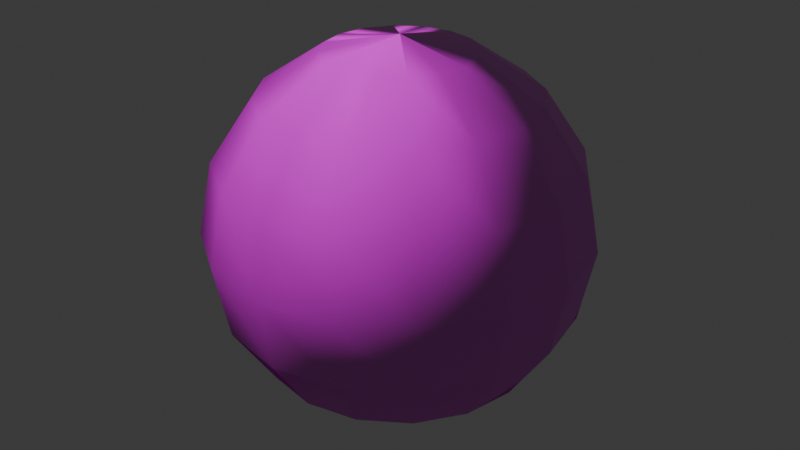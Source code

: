 # Source: spirit_ball.blend  (saved by Blender 4.5.90; exported with 4.5.12 LTS)
import bpy
from mathutils import Matrix  # noqa: F401  (used for matrix-valued properties, if any)

bpy.ops.wm.read_factory_settings(use_empty=True)
scene = bpy.context.scene
scene.name = 'Scene'

# ---- collections
col_spirit_ball = bpy.data.collections.new('spirit_ball'); scene.collection.children.link(col_spirit_ball)

# ---- images (referenced by path relative to the original .blend; pixels are not part of the script)
import os
ASSET_DIR = os.environ.get("B2B_ASSET_DIR", "")  # directory of the original .blend (textures are referenced by path, not embedded)
HERE = os.path.dirname(os.path.abspath(__file__))  # packed textures are extracted next to this script under _unpacked/

def load_image(name, relpath, width, height, colorspace="sRGB"):
    """Load a texture the original file referenced (path relative to the .blend, or extracted next to this script)."""
    p = next((c for c in (os.path.join(HERE, relpath), os.path.join(ASSET_DIR, relpath)) if relpath and os.path.exists(c)), "")
    if p:
        img = bpy.data.images.load(p, check_existing=True)
        img.name = name
    else:  # same state as the original file: an image datablock whose file is absent (Cycles renders it pink)
        img = bpy.data.images.new(name, width, height)
        img.source = "FILE"
        img.filepath = "//" + (relpath or name)
    img.colorspace_settings.name = colorspace
    return img
img_flat_black_png = load_image('flat_black.png', 'flat_black.png', 1024, 1024, 'sRGB')
img_default_n_png = load_image('default_n.png', '', 1024, 1024, 'sRGB')
img_pp_color_palette_png = load_image('PP_Color_Palette.png', 'PP_Color_Palette.png', 1024, 1024, 'sRGB')

# ---- materials (node trees are filled in below, after node groups)
mat_spirit_ball = bpy.data.materials.new('spirit_ball')

# ---- material node trees
mat_spirit_ball.use_nodes = True; mat_spirit_ball.node_tree.nodes.clear()
_N = mat_spirit_ball.node_tree.nodes; _L = mat_spirit_ball.node_tree.links
n0 = _N.new('ShaderNodeSeparateXYZ'); n0.name = 'Separate XYZ'; n0.location = (-214, -143)
n1 = _N.new('ShaderNodeOutputMaterial'); n1.name = 'Material Output'; n1.location = (408, 311)
n2 = _N.new('ShaderNodeNormalMap'); n2.name = 'Normal Map'; n2.location = (-187, 74)
n3 = _N.new('ShaderNodeTexImage'); n3.name = 'Image Texture.002'; n3.location = (-520, -263)
n3.label = 'textureMaterial'
n3.image = img_flat_black_png
n4 = _N.new('ShaderNodeTexImage'); n4.name = 'Image Texture.001'; n4.location = (-507, 33)
n4.label = 'textureNormal'
n4.image = img_default_n_png
n5 = _N.new('ShaderNodeBsdfPrincipled'); n5.name = 'Principled BSDF'; n5.location = (103, 244)
n5.label = 'Principled BSDF'
n5.inputs[3].default_value = 1.45
n6 = _N.new('ShaderNodeTexImage'); n6.name = 'Image Texture'; n6.location = (-515, 362)
n6.label = 'textureBase'
n6.image = img_pp_color_palette_png
_L.new(n5.outputs[0], n1.inputs[0])
_L.new(n6.outputs[0], n5.inputs[0])
_L.new(n2.outputs[0], n5.inputs[5])
_L.new(n3.outputs[0], n0.inputs[0])
_L.new(n0.outputs[0], n5.inputs[2])
_L.new(n0.outputs[1], n5.inputs[1])
_L.new(n0.outputs[2], n5.inputs[27])
_L.new(n4.outputs[0], n2.inputs[1])
n1.is_active_output = True

# ---- world
world_world = bpy.data.worlds.new('World'); scene.world = world_world
world_world.use_nodes = True; world_world.node_tree.nodes.clear()
_N = world_world.node_tree.nodes; _L = world_world.node_tree.links
n0 = _N.new('ShaderNodeOutputWorld'); n0.name = 'World Output'; n0.location = (200, 100)
n1 = _N.new('ShaderNodeBackground'); n1.name = 'Background'; n1.location = (-200, 100)
n1.inputs[0].default_value = (0.05088, 0.05088, 0.05088, 1.0)
_L.new(n1.outputs[0], n0.inputs[0])
n0.is_active_output = True
world_world.color = (0.05088, 0.05088, 0.05088)
world_world.sun_shadow_jitter_overblur = 0.0

# ---- meshes
me_sphere_001 = bpy.data.meshes.new('Sphere.001')
me_sphere_001.from_pydata([(0.0, 0.9239, 0.3827), (0.0, 1.0, 0.0), (0.0, 0.9239, -0.3827), (0.0, 0.3827, -0.9239), (0.1464, 0.3536, 0.9239), (0.2706, 0.6533, 0.7071), (0.3536, 0.8536, 0.3827), (0.3827, 0.9239, 0.0), (0.3536, 0.8536, -0.3827), (0.2706, 0.6533, -0.7071), (0.1464, 0.3536, -0.9239), (0.2706, 0.2706, 0.9239), (0.5, 0.5, 0.7071), (0.6533, 0.6533, 0.3827), (0.7071, 0.7071, 0.0), (0.6533, 0.6533, -0.3827), (0.5, 0.5, -0.7071), (0.2706, 0.2706, -0.9239), (0.3536, 0.1464, 0.9239), (0.6533, 0.2706, 0.7071), (0.8536, 0.3536, 0.3827), (0.9239, 0.3827, 0.0), (0.8536, 0.3536, -0.3827), (0.6533, 0.2706, -0.7071), (0.3536, 0.1464, -0.9239), (0.3827, -4.47e-08, 0.9239), (0.7071, -8.941e-08, 0.7071), (0.9239, -1.192e-07, 0.3827), (1.0, -1.49e-07, 0.0), (0.9239, -1.192e-07, -0.3827), (0.7071, -8.941e-08, -0.7071), (0.3827, -4.47e-08, -0.9239), (0.3536, -0.1464, 0.9239), (0.6533, -0.2706, 0.7071), (0.8536, -0.3536, 0.3827), (0.9239, -0.3827, 0.0), (0.8536, -0.3536, -0.3827), (0.6533, -0.2706, -0.7071), (0.3536, -0.1464, -0.9239), (0.2706, -0.2706, 0.9239), (0.5, -0.5, 0.7071), (0.6533, -0.6533, 0.3827), (0.7071, -0.7071, 0.0), (0.6533, -0.6533, -0.3827), (0.5, -0.5, -0.7071), (0.2706, -0.2706, -0.9239), (0.1464, -0.3536, 0.9239), (0.2706, -0.6533, 0.7071), (0.3536, -0.8536, 0.3827), (0.3827, -0.9239, 0.0), (0.3536, -0.8536, -0.3827), (0.2706, -0.6533, -0.7071), (0.1464, -0.3536, -0.9239), (-1.192e-07, -0.3827, 0.9239), (-2.235e-07, -0.7071, 0.7071), (-2.384e-07, -0.9239, 0.3827), (-3.576e-07, -1.0, 0.0), (-2.384e-07, -0.9239, -0.3827), (-2.235e-07, -0.7071, -0.7071), (-1.192e-07, -0.3827, -0.9239), (0.0, 0.0, -1.0), (0.0, 0.0, 1.0), (-0.1464, -0.3536, 0.9239), (-0.2706, -0.6533, 0.7071), (-0.3536, -0.8536, 0.3827), (-0.3827, -0.9239, 0.0), (-0.3536, -0.8536, -0.3827), (-0.2706, -0.6533, -0.7071), (-0.1464, -0.3536, -0.9239), (-0.2706, -0.2706, 0.9239), (-0.5, -0.5, 0.7071), (-0.6533, -0.6533, 0.3827), (-0.7071, -0.7071, 0.0), (-0.6533, -0.6533, -0.3827), (-0.5, -0.5, -0.7071), (-0.2706, -0.2706, -0.9239), (-0.3536, -0.1464, 0.9239), (-0.6533, -0.2706, 0.7071), (-0.8536, -0.3536, 0.3827), (-0.9239, -0.3827, 0.0), (-0.8536, -0.3536, -0.3827), (-0.6533, -0.2706, -0.7071), (-0.3536, -0.1464, -0.9239), (-0.3827, 1.788e-07, 0.9239), (-0.7071, 3.278e-07, 0.7071), (-0.9239, 3.576e-07, 0.3827), (-1.0, 5.066e-07, 0.0), (-0.9239, 3.576e-07, -0.3827), (-0.7071, 3.278e-07, -0.7071), (-0.3827, 1.788e-07, -0.9239), (-0.3536, 0.1464, 0.9239), (-0.6533, 0.2706, 0.7071), (-0.8536, 0.3536, 0.3827), (-0.9239, 0.3827, 0.0), (-0.8536, 0.3536, -0.3827), (-0.6533, 0.2706, -0.7071), (-0.3536, 0.1464, -0.9239), (-0.2706, 0.2706, 0.9239), (-0.5, 0.5, 0.7071), (-0.6533, 0.6533, 0.3827), (-0.7071, 0.7071, 0.0), (-0.6533, 0.6533, -0.3827), (-0.5, 0.5, -0.7071), (-0.2706, 0.2706, -0.9239), (-0.1464, 0.3536, 0.9239), (-0.2706, 0.6533, 0.7071), (-0.3536, 0.8536, 0.3827), (-0.3827, 0.9239, 0.0), (-0.3536, 0.8536, -0.3827), (-0.2706, 0.6533, -0.7071), (-0.1464, 0.3536, -0.9239), (2.384e-07, 0.3827, 0.9239), (4.47e-07, 0.7071, 0.7071), (4.47e-07, 0.7071, -0.7071)], [], [(113, 2, 8, 9), (1, 0, 6, 7), (112, 111, 4, 5), (3, 113, 9, 10), (2, 1, 7, 8), (0, 112, 5, 6), (111, 61, 4), (60, 3, 10), (10, 9, 16, 17), (8, 7, 14, 15), (6, 5, 12, 13), (4, 61, 11), (60, 10, 17), (9, 8, 15, 16), (7, 6, 13, 14), (5, 4, 11, 12), (13, 12, 19, 20), (11, 61, 18), (60, 17, 24), (16, 15, 22, 23), (14, 13, 20, 21), (12, 11, 18, 19), (17, 16, 23, 24), (15, 14, 21, 22), (60, 24, 31), (23, 22, 29, 30), (21, 20, 27, 28), (19, 18, 25, 26), (24, 23, 30, 31), (22, 21, 28, 29), (20, 19, 26, 27), (18, 61, 25), (26, 25, 32, 33), (31, 30, 37, 38), (29, 28, 35, 36), (27, 26, 33, 34), (25, 61, 32), (60, 31, 38), (30, 29, 36, 37), (28, 27, 34, 35), (38, 37, 44, 45), (36, 35, 42, 43), (34, 33, 40, 41), (32, 61, 39), (60, 38, 45), (37, 36, 43, 44), (35, 34, 41, 42), (33, 32, 39, 40), (39, 61, 46), (60, 45, 52), (44, 43, 50, 51), (42, 41, 48, 49), (40, 39, 46, 47), (45, 44, 51, 52), (43, 42, 49, 50), (41, 40, 47, 48), (51, 50, 57, 58), (49, 48, 55, 56), (47, 46, 53, 54), (52, 51, 58, 59), (50, 49, 56, 57), (48, 47, 54, 55), (46, 61, 53), (60, 52, 59), (59, 58, 67, 68), (57, 56, 65, 66), (55, 54, 63, 64), (53, 61, 62), (60, 59, 68), (58, 57, 66, 67), (56, 55, 64, 65), (54, 53, 62, 63), (66, 65, 72, 73), (64, 63, 70, 71), (62, 61, 69), (60, 68, 75), (67, 66, 73, 74), (65, 64, 71, 72), (63, 62, 69, 70), (68, 67, 74, 75), (60, 75, 82), (74, 73, 80, 81), (72, 71, 78, 79), (70, 69, 76, 77), (75, 74, 81, 82), (73, 72, 79, 80), (71, 70, 77, 78), (69, 61, 76), (79, 78, 85, 86), (77, 76, 83, 84), (82, 81, 88, 89), (80, 79, 86, 87), (78, 77, 84, 85), (76, 61, 83), (60, 82, 89), (81, 80, 87, 88), (89, 88, 95, 96), (87, 86, 93, 94), (85, 84, 91, 92), (83, 61, 90), (60, 89, 96), (88, 87, 94, 95), (86, 85, 92, 93), (84, 83, 90, 91), (92, 91, 98, 99), (90, 61, 97), (60, 96, 103), (95, 94, 101, 102), (93, 92, 99, 100), (91, 90, 97, 98), (96, 95, 102, 103), (94, 93, 100, 101), (60, 103, 110), (102, 101, 108, 109), (100, 99, 106, 107), (98, 97, 104, 105), (103, 102, 109, 110), (101, 100, 107, 108), (99, 98, 105, 106), (97, 61, 104), (105, 104, 111, 112), (110, 109, 113, 3), (108, 107, 1, 2), (106, 105, 112, 0), (104, 61, 111), (60, 110, 3), (109, 108, 2, 113), (107, 106, 0, 1)])
me_sphere_001.polygons.foreach_set('use_smooth', [True] * 128)
_uv = me_sphere_001.uv_layers.new(name='UVMap')
_uv.uv.foreach_set('vector', [0.4574, 0.7412, 0.4574, 0.7413, 0.4573, 0.7413, 0.4573, 0.7412, 0.4574, 0.7414, 0.4574, 0.7415, 0.4573, 0.7415, 0.4573, 0.7414, 0.4574, 0.7416, 0.4574, 0.7417, 0.4573, 0.7417, 0.4573, 0.7416, 0.4574, 0.7411, 0.4574, 0.7412, 0.4573, 0.7412, 0.4573, 0.7411, 0.4574, 0.7413, 0.4574, 0.7414, 0.4573, 0.7414, 0.4573, 0.7413, 0.4574, 0.7415, 0.4574, 0.7416, 0.4573, 0.7416, 0.4573, 0.7415, 0.4574, 0.7417, 0.4573, 0.7418, 0.4573, 0.7417, 0.4573, 0.741, 0.4574, 0.7411, 0.4573, 0.7411, 0.4573, 0.7411, 0.4573, 0.7412, 0.4573, 0.7412, 0.4573, 0.7411, 0.4573, 0.7413, 0.4573, 0.7414, 0.4573, 0.7414, 0.4573, 0.7413, 0.4573, 0.7415, 0.4573, 0.7416, 0.4573, 0.7416, 0.4573, 0.7415, 0.4573, 0.7417, 0.4573, 0.7418, 0.4573, 0.7417, 0.4573, 0.741, 0.4573, 0.7411, 0.4573, 0.7411, 0.4573, 0.7412, 0.4573, 0.7413, 0.4573, 0.7413, 0.4573, 0.7412, 0.4573, 0.7414, 0.4573, 0.7415, 0.4573, 0.7415, 0.4573, 0.7414, 0.4573, 0.7416, 0.4573, 0.7417, 0.4573, 0.7417, 0.4573, 0.7416, 0.4573, 0.7415, 0.4573, 0.7416, 0.4572, 0.7416, 0.4572, 0.7415, 0.4573, 0.7417, 0.4572, 0.7418, 0.4572, 0.7417, 0.4572, 0.741, 0.4573, 0.7411, 0.4572, 0.7411, 0.4573, 0.7412, 0.4573, 0.7413, 0.4572, 0.7413, 0.4572, 0.7412, 0.4573, 0.7414, 0.4573, 0.7415, 0.4572, 0.7415, 0.4572, 0.7414, 0.4573, 0.7416, 0.4573, 0.7417, 0.4572, 0.7417, 0.4572, 0.7416, 0.4573, 0.7411, 0.4573, 0.7412, 0.4572, 0.7412, 0.4572, 0.7411, 0.4573, 0.7413, 0.4573, 0.7414, 0.4572, 0.7414, 0.4572, 0.7413, 0.4572, 0.741, 0.4572, 0.7411, 0.4572, 0.7411, 0.4572, 0.7412, 0.4572, 0.7413, 0.4572, 0.7413, 0.4572, 0.7412, 0.4572, 0.7414, 0.4572, 0.7415, 0.4572, 0.7415, 0.4572, 0.7414, 0.4572, 0.7416, 0.4572, 0.7417, 0.4572, 0.7417, 0.4572, 0.7416, 0.4572, 0.7411, 0.4572, 0.7412, 0.4572, 0.7412, 0.4572, 0.7411, 0.4572, 0.7413, 0.4572, 0.7414, 0.4572, 0.7414, 0.4572, 0.7413, 0.4572, 0.7415, 0.4572, 0.7416, 0.4572, 0.7416, 0.4572, 0.7415, 0.4572, 0.7417, 0.4572, 0.7418, 0.4572, 0.7417, 0.4572, 0.7416, 0.4572, 0.7417, 0.4571, 0.7417, 0.4571, 0.7416, 0.4572, 0.7411, 0.4572, 0.7412, 0.4571, 0.7412, 0.4571, 0.7411, 0.4572, 0.7413, 0.4572, 0.7414, 0.4571, 0.7414, 0.4571, 0.7413, 0.4572, 0.7415, 0.4572, 0.7416, 0.4571, 0.7416, 0.4571, 0.7415, 0.4572, 0.7417, 0.4571, 0.7418, 0.4571, 0.7417, 0.4571, 0.741, 0.4572, 0.7411, 0.4571, 0.7411, 0.4572, 0.7412, 0.4572, 0.7413, 0.4571, 0.7413, 0.4571, 0.7412, 0.4572, 0.7414, 0.4572, 0.7415, 0.4571, 0.7415, 0.4571, 0.7414, 0.4571, 0.7411, 0.4571, 0.7412, 0.4571, 0.7412, 0.4571, 0.7411, 0.4571, 0.7413, 0.4571, 0.7414, 0.4571, 0.7414, 0.4571, 0.7413, 0.4571, 0.7415, 0.4571, 0.7416, 0.4571, 0.7416, 0.4571, 0.7415, 0.4571, 0.7417, 0.4571, 0.7418, 0.4571, 0.7417, 0.4571, 0.741, 0.4571, 0.7411, 0.4571, 0.7411, 0.4571, 0.7412, 0.4571, 0.7413, 0.4571, 0.7413, 0.4571, 0.7412, 0.4571, 0.7414, 0.4571, 0.7415, 0.4571, 0.7415, 0.4571, 0.7414, 0.4571, 0.7416, 0.4571, 0.7417, 0.4571, 0.7417, 0.4571, 0.7416, 0.4571, 0.7417, 0.457, 0.7418, 0.457, 0.7417, 0.457, 0.741, 0.4571, 0.7411, 0.457, 0.7411, 0.4571, 0.7412, 0.4571, 0.7413, 0.457, 0.7413, 0.457, 0.7412, 0.4571, 0.7414, 0.4571, 0.7415, 0.457, 0.7415, 0.457, 0.7414, 0.4571, 0.7416, 0.4571, 0.7417, 0.457, 0.7417, 0.457, 0.7416, 0.4571, 0.7411, 0.4571, 0.7412, 0.457, 0.7412, 0.457, 0.7411, 0.4571, 0.7413, 0.4571, 0.7414, 0.457, 0.7414, 0.457, 0.7413, 0.4571, 0.7415, 0.4571, 0.7416, 0.457, 0.7416, 0.457, 0.7415, 0.457, 0.7412, 0.457, 0.7413, 0.457, 0.7413, 0.457, 0.7412, 0.457, 0.7414, 0.457, 0.7415, 0.457, 0.7415, 0.457, 0.7414, 0.457, 0.7416, 0.457, 0.7417, 0.457, 0.7417, 0.457, 0.7416, 0.457, 0.7411, 0.457, 0.7412, 0.457, 0.7412, 0.457, 0.7411, 0.457, 0.7413, 0.457, 0.7414, 0.457, 0.7414, 0.457, 0.7413, 0.457, 0.7415, 0.457, 0.7416, 0.457, 0.7416, 0.457, 0.7415, 0.457, 0.7417, 0.457, 0.7418, 0.457, 0.7417, 0.457, 0.741, 0.457, 0.7411, 0.457, 0.7411, 0.457, 0.7411, 0.457, 0.7412, 0.4569, 0.7412, 0.4569, 0.7411, 0.457, 0.7413, 0.457, 0.7414, 0.4569, 0.7414, 0.4569, 0.7413, 0.457, 0.7415, 0.457, 0.7416, 0.4569, 0.7416, 0.4569, 0.7415, 0.457, 0.7417, 0.457, 0.7418, 0.4569, 0.7417, 0.457, 0.741, 0.457, 0.7411, 0.4569, 0.7411, 0.457, 0.7412, 0.457, 0.7413, 0.4569, 0.7413, 0.4569, 0.7412, 0.457, 0.7414, 0.457, 0.7415, 0.4569, 0.7415, 0.4569, 0.7414, 0.457, 0.7416, 0.457, 0.7417, 0.4569, 0.7417, 0.4569, 0.7416, 0.4569, 0.7413, 0.4569, 0.7414, 0.4569, 0.7414, 0.4569, 0.7413, 0.4569, 0.7415, 0.4569, 0.7416, 0.4569, 0.7416, 0.4569, 0.7415, 0.4569, 0.7417, 0.4569, 0.7418, 0.4569, 0.7417, 0.4569, 0.741, 0.4569, 0.7411, 0.4569, 0.7411, 0.4569, 0.7412, 0.4569, 0.7413, 0.4569, 0.7413, 0.4569, 0.7412, 0.4569, 0.7414, 0.4569, 0.7415, 0.4569, 0.7415, 0.4569, 0.7414, 0.4569, 0.7416, 0.4569, 0.7417, 0.4569, 0.7417, 0.4569, 0.7416, 0.4569, 0.7411, 0.4569, 0.7412, 0.4569, 0.7412, 0.4569, 0.7411, 0.4569, 0.741, 0.4569, 0.7411, 0.4568, 0.7411, 0.4569, 0.7412, 0.4569, 0.7413, 0.4568, 0.7413, 0.4568, 0.7412, 0.4569, 0.7414, 0.4569, 0.7415, 0.4568, 0.7415, 0.4568, 0.7414, 0.4569, 0.7416, 0.4569, 0.7417, 0.4568, 0.7417, 0.4568, 0.7416, 0.4569, 0.7411, 0.4569, 0.7412, 0.4568, 0.7412, 0.4568, 0.7411, 0.4569, 0.7413, 0.4569, 0.7414, 0.4568, 0.7414, 0.4568, 0.7413, 0.4569, 0.7415, 0.4569, 0.7416, 0.4568, 0.7416, 0.4568, 0.7415, 0.4569, 0.7417, 0.4569, 0.7418, 0.4568, 0.7417, 0.4568, 0.7414, 0.4568, 0.7415, 0.4568, 0.7415, 0.4568, 0.7414, 0.4568, 0.7416, 0.4568, 0.7417, 0.4568, 0.7417, 0.4568, 0.7416, 0.4568, 0.7411, 0.4568, 0.7412, 0.4568, 0.7412, 0.4568, 0.7411, 0.4568, 0.7413, 0.4568, 0.7414, 0.4568, 0.7414, 0.4568, 0.7413, 0.4568, 0.7415, 0.4568, 0.7416, 0.4568, 0.7416, 0.4568, 0.7415, 0.4568, 0.7417, 0.4568, 0.7418, 0.4568, 0.7417, 0.4568, 0.741, 0.4568, 0.7411, 0.4568, 0.7411, 0.4568, 0.7412, 0.4568, 0.7413, 0.4568, 0.7413, 0.4568, 0.7412, 0.4575, 0.7411, 0.4575, 0.7412, 0.4575, 0.7412, 0.4575, 0.7411, 0.4575, 0.7413, 0.4575, 0.7414, 0.4575, 0.7414, 0.4575, 0.7413, 0.4575, 0.7415, 0.4575, 0.7416, 0.4575, 0.7416, 0.4575, 0.7415, 0.4575, 0.7417, 0.4575, 0.7418, 0.4575, 0.7417, 0.4575, 0.741, 0.4575, 0.7411, 0.4575, 0.7411, 0.4575, 0.7412, 0.4575, 0.7413, 0.4575, 0.7413, 0.4575, 0.7412, 0.4575, 0.7414, 0.4575, 0.7415, 0.4575, 0.7415, 0.4575, 0.7414, 0.4575, 0.7416, 0.4575, 0.7417, 0.4575, 0.7417, 0.4575, 0.7416, 0.4575, 0.7415, 0.4575, 0.7416, 0.4574, 0.7416, 0.4574, 0.7415, 0.4575, 0.7417, 0.4575, 0.7418, 0.4574, 0.7417, 0.4575, 0.741, 0.4575, 0.7411, 0.4574, 0.7411, 0.4575, 0.7412, 0.4575, 0.7413, 0.4574, 0.7413, 0.4574, 0.7412, 0.4575, 0.7414, 0.4575, 0.7415, 0.4574, 0.7415, 0.4574, 0.7414, 0.4575, 0.7416, 0.4575, 0.7417, 0.4574, 0.7417, 0.4574, 0.7416, 0.4575, 0.7411, 0.4575, 0.7412, 0.4574, 0.7412, 0.4574, 0.7411, 0.4575, 0.7413, 0.4575, 0.7414, 0.4574, 0.7414, 0.4574, 0.7413, 0.4574, 0.741, 0.4574, 0.7411, 0.4574, 0.7411, 0.4574, 0.7412, 0.4574, 0.7413, 0.4574, 0.7413, 0.4574, 0.7412, 0.4574, 0.7414, 0.4574, 0.7415, 0.4574, 0.7415, 0.4574, 0.7414, 0.4574, 0.7416, 0.4574, 0.7417, 0.4574, 0.7417, 0.4574, 0.7416, 0.4574, 0.7411, 0.4574, 0.7412, 0.4574, 0.7412, 0.4574, 0.7411, 0.4574, 0.7413, 0.4574, 0.7414, 0.4574, 0.7414, 0.4574, 0.7413, 0.4574, 0.7415, 0.4574, 0.7416, 0.4574, 0.7416, 0.4574, 0.7415, 0.4574, 0.7417, 0.4574, 0.7418, 0.4574, 0.7417, 0.4574, 0.7416, 0.4574, 0.7417, 0.4574, 0.7417, 0.4574, 0.7416, 0.4574, 0.7411, 0.4574, 0.7412, 0.4574, 0.7412, 0.4574, 0.7411, 0.4574, 0.7413, 0.4574, 0.7414, 0.4574, 0.7414, 0.4574, 0.7413, 0.4574, 0.7415, 0.4574, 0.7416, 0.4574, 0.7416, 0.4574, 0.7415, 0.4574, 0.7417, 0.4574, 0.7418, 0.4574, 0.7417, 0.4574, 0.741, 0.4574, 0.7411, 0.4574, 0.7411, 0.4574, 0.7412, 0.4574, 0.7413, 0.4574, 0.7413, 0.4574, 0.7412, 0.4574, 0.7414, 0.4574, 0.7415, 0.4574, 0.7415, 0.4574, 0.7414])
me_sphere_001.materials.append(None)
me_sphere_001.update()

# ---- objects
ob_sphere = bpy.data.objects.new('Sphere', me_sphere_001)

# ---- transforms, parenting, visibility, modifiers, constraints
ob_sphere.location = (0.0, 0.0, 0.0)
ob_sphere.scale = (0.2, 0.2, 0.2)
ob_sphere.material_slots[0].link = 'OBJECT'; ob_sphere.material_slots[0].material = mat_spirit_ball

# ---- collection membership
col_spirit_ball.objects.link(ob_sphere)

# ---- scene / render settings (as saved in the file)
scene.frame_start = 1; scene.frame_end = 250; scene.frame_set(1)
scene.render.engine = 'BLENDER_EEVEE_NEXT'
bpy.context.view_layer.update()

# ---- added for rendering (the .blend has no active camera and no usable light): camera, sun
cam_auto = bpy.data.cameras.new('AutoCamera')
cam_auto.lens = 50.0
cam_auto.sensor_width = 36.0
cam_auto.clip_end = 1000.0
ob_auto_camera = bpy.data.objects.new('AutoCamera', cam_auto)
scene.collection.objects.link(ob_auto_camera)
ob_auto_camera.location = (0.641014, -0.769217, 0.512812)
ob_auto_camera.rotation_euler = (1.09748, -7.21219e-08, 0.694738)
scene.camera = ob_auto_camera
light_auto_sun = bpy.data.lights.new('AutoSun', 'SUN')
light_auto_sun.energy = 3.0
light_auto_sun.angle = 0.0523599
ob_auto_sun = bpy.data.objects.new('AutoSun', light_auto_sun)
scene.collection.objects.link(ob_auto_sun)
ob_auto_sun.rotation_euler = (0.872665, 0.174533, 0.523599)
bpy.context.view_layer.update()

